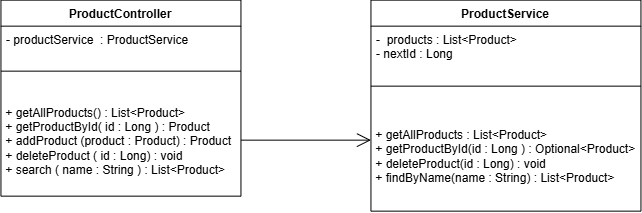

The diagram above was exported from draw.io. Its source (the exported page's mxGraphModel, read from the mxfile embedded in the PNG):
<mxGraphModel dx="683" dy="641" grid="1" gridSize="10" guides="1" tooltips="1" connect="1" arrows="1" fold="1" page="1" pageScale="1" pageWidth="850" pageHeight="1100" math="0" shadow="0">
  <root>
    <mxCell id="0" />
    <mxCell id="1" parent="0" />
    <mxCell id="WfGQ9niLjXGBVhO-7sfG-1" parent="1" style="swimlane;fontStyle=1;align=center;verticalAlign=top;childLayout=stackLayout;horizontal=1;startSize=26;horizontalStack=0;resizeParent=1;resizeParentMax=0;resizeLast=0;collapsible=1;marginBottom=0;whiteSpace=wrap;html=1;" value="ProductController" vertex="1">
      <mxGeometry height="196" width="240" x="10" y="170" as="geometry" />
    </mxCell>
    <mxCell id="WfGQ9niLjXGBVhO-7sfG-2" parent="WfGQ9niLjXGBVhO-7sfG-1" style="text;strokeColor=none;fillColor=none;align=left;verticalAlign=top;spacingLeft=4;spacingRight=4;overflow=hidden;rotatable=0;points=[[0,0.5],[1,0.5]];portConstraint=eastwest;whiteSpace=wrap;html=1;" value="- productService&amp;nbsp; : ProductService" vertex="1">
      <mxGeometry height="30" width="240" y="26" as="geometry" />
    </mxCell>
    <mxCell id="WfGQ9niLjXGBVhO-7sfG-3" parent="WfGQ9niLjXGBVhO-7sfG-1" style="line;strokeWidth=1;fillColor=none;align=left;verticalAlign=middle;spacingTop=-1;spacingLeft=3;spacingRight=3;rotatable=0;labelPosition=right;points=[];portConstraint=eastwest;strokeColor=inherit;" value="" vertex="1">
      <mxGeometry height="30" width="240" y="56" as="geometry" />
    </mxCell>
    <mxCell id="WfGQ9niLjXGBVhO-7sfG-6" parent="WfGQ9niLjXGBVhO-7sfG-1" style="text;html=1;whiteSpace=wrap;strokeColor=none;fillColor=none;align=left;verticalAlign=middle;rounded=0;" value="&amp;nbsp;+ getAllProducts() : List&amp;lt;Product&amp;gt;&lt;div&gt;&amp;nbsp;+ getProductById( id : Long ) : Product&lt;/div&gt;&lt;div&gt;&amp;nbsp;+ addProduct (product : Product) : Product&lt;/div&gt;&lt;div&gt;&amp;nbsp;+ deleteProduct ( id : Long) : void&lt;/div&gt;&lt;div&gt;&amp;nbsp;+ search ( name : String ) : List&amp;lt;Product&amp;gt;&lt;/div&gt;" vertex="1">
      <mxGeometry height="110" width="240" y="86" as="geometry" />
    </mxCell>
    <mxCell id="WfGQ9niLjXGBVhO-7sfG-7" parent="1" style="swimlane;fontStyle=1;align=center;verticalAlign=top;childLayout=stackLayout;horizontal=1;startSize=26;horizontalStack=0;resizeParent=1;resizeParentMax=0;resizeLast=0;collapsible=1;marginBottom=0;whiteSpace=wrap;html=1;" value="ProductService" vertex="1">
      <mxGeometry height="211" width="270" x="380" y="170" as="geometry" />
    </mxCell>
    <mxCell id="WfGQ9niLjXGBVhO-7sfG-8" parent="WfGQ9niLjXGBVhO-7sfG-7" style="text;strokeColor=none;fillColor=none;align=left;verticalAlign=top;spacingLeft=4;spacingRight=4;overflow=hidden;rotatable=0;points=[[0,0.5],[1,0.5]];portConstraint=eastwest;whiteSpace=wrap;html=1;" value="-&amp;nbsp; products : List&amp;lt;Product&amp;gt;&lt;div&gt;- nextId : Long&lt;/div&gt;" vertex="1">
      <mxGeometry height="45" width="270" y="26" as="geometry" />
    </mxCell>
    <mxCell id="WfGQ9niLjXGBVhO-7sfG-9" parent="WfGQ9niLjXGBVhO-7sfG-7" style="line;strokeWidth=1;fillColor=none;align=left;verticalAlign=middle;spacingTop=-1;spacingLeft=3;spacingRight=3;rotatable=0;labelPosition=right;points=[];portConstraint=eastwest;strokeColor=inherit;" value="" vertex="1">
      <mxGeometry height="30" width="270" y="71" as="geometry" />
    </mxCell>
    <mxCell id="WfGQ9niLjXGBVhO-7sfG-10" parent="WfGQ9niLjXGBVhO-7sfG-7" style="text;html=1;whiteSpace=wrap;strokeColor=none;fillColor=none;align=left;verticalAlign=middle;rounded=0;" value="&amp;nbsp;+ getAllProducts : List&amp;lt;Product&amp;gt;&lt;div&gt;&amp;nbsp;+ getProductById(id : Long ) : Optional&amp;lt;Product&amp;gt;&lt;/div&gt;&lt;div&gt;&amp;nbsp;+ deleteProduct(id : Long) : void&lt;/div&gt;&lt;div&gt;&amp;nbsp;+ findByName(name : String) : List&amp;lt;Product&amp;gt;&lt;/div&gt;" vertex="1">
      <mxGeometry height="110" width="270" y="101" as="geometry" />
    </mxCell>
    <mxCell id="WfGQ9niLjXGBVhO-7sfG-12" edge="1" parent="1" style="endArrow=open;endFill=1;endSize=12;html=1;rounded=0;" value="">
      <mxGeometry relative="1" width="160" as="geometry">
        <mxPoint x="250" y="310" as="sourcePoint" />
        <mxPoint x="380" y="310" as="targetPoint" />
      </mxGeometry>
    </mxCell>
  </root>
</mxGraphModel>